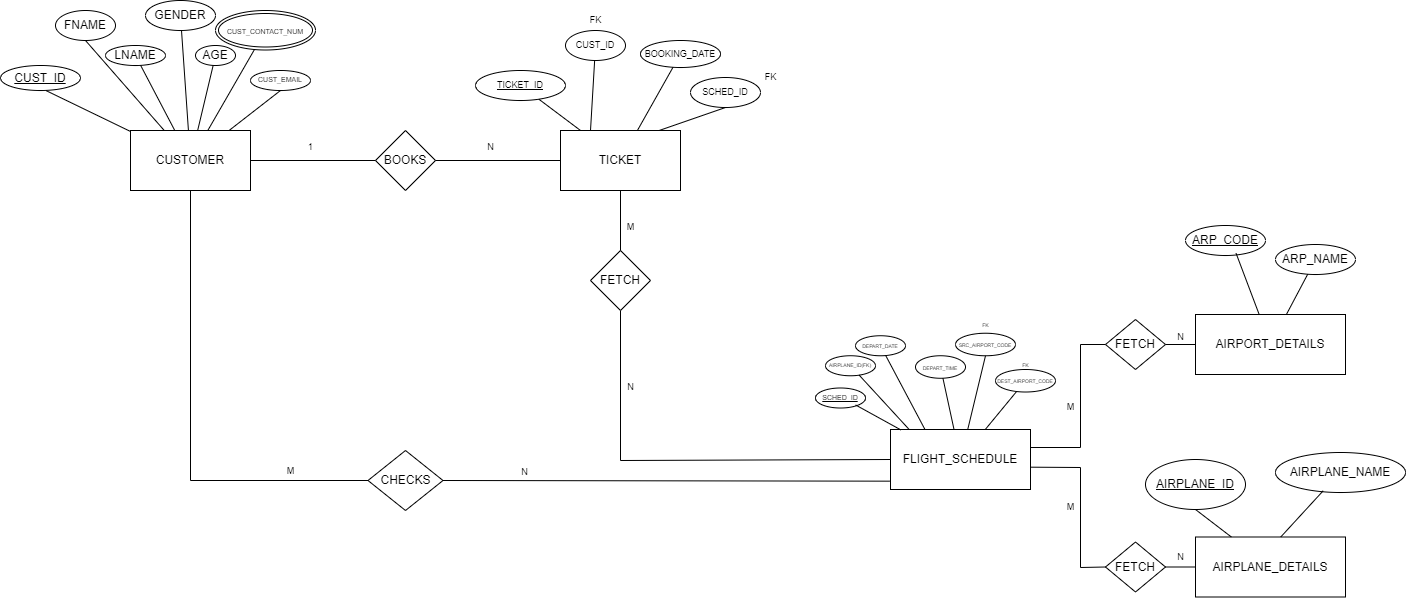

The diagram above was exported from draw.io. Its source (the exported page's mxGraphModel, read from the mxfile embedded in the PNG):
<mxGraphModel dx="648" dy="359" grid="1" gridSize="10" guides="1" tooltips="1" connect="1" arrows="1" fold="1" page="1" pageScale="1" pageWidth="850" pageHeight="1100" math="0" shadow="0" extFonts="Permanent Marker^https://fonts.googleapis.com/css?family=Permanent+Marker">
  <root>
    <mxCell id="0" />
    <mxCell id="1" parent="0" />
    <mxCell id="JnmiSNHgMXQJgEPUfX7u-1" value="CUSTOMER" style="rounded=0;whiteSpace=wrap;html=1;" parent="1" vertex="1">
      <mxGeometry x="190" y="383" width="120" height="60" as="geometry" />
    </mxCell>
    <mxCell id="JnmiSNHgMXQJgEPUfX7u-3" value="AIRPORT_DETAILS" style="rounded=0;whiteSpace=wrap;html=1;" parent="1" vertex="1">
      <mxGeometry x="1255" y="567" width="150" height="60" as="geometry" />
    </mxCell>
    <mxCell id="JnmiSNHgMXQJgEPUfX7u-4" value="AIRPLANE_DETAILS" style="rounded=0;whiteSpace=wrap;html=1;" parent="1" vertex="1">
      <mxGeometry x="1255" y="789.5" width="150" height="60" as="geometry" />
    </mxCell>
    <mxCell id="JnmiSNHgMXQJgEPUfX7u-5" value="FLIGHT_SCHEDULE" style="rounded=0;whiteSpace=wrap;html=1;" parent="1" vertex="1">
      <mxGeometry x="950" y="682" width="140" height="60" as="geometry" />
    </mxCell>
    <mxCell id="JnmiSNHgMXQJgEPUfX7u-6" value="TICKET" style="rounded=0;whiteSpace=wrap;html=1;" parent="1" vertex="1">
      <mxGeometry x="620" y="382.9970809555054" width="120" height="60" as="geometry" />
    </mxCell>
    <mxCell id="W_FW34y4Fmk-iRn2Tv2g-1" value="&lt;u&gt;CUST_ID&lt;/u&gt;" style="ellipse;whiteSpace=wrap;html=1;" parent="1" vertex="1">
      <mxGeometry x="60" y="318" width="80" height="25" as="geometry" />
    </mxCell>
    <mxCell id="W_FW34y4Fmk-iRn2Tv2g-5" value="FNAME" style="ellipse;whiteSpace=wrap;html=1;" parent="1" vertex="1">
      <mxGeometry x="115" y="263" width="60" height="30" as="geometry" />
    </mxCell>
    <mxCell id="W_FW34y4Fmk-iRn2Tv2g-7" value="LNAME" style="ellipse;whiteSpace=wrap;html=1;" parent="1" vertex="1">
      <mxGeometry x="165" y="298" width="60" height="20" as="geometry" />
    </mxCell>
    <mxCell id="W_FW34y4Fmk-iRn2Tv2g-9" value="GENDER" style="ellipse;whiteSpace=wrap;html=1;" parent="1" vertex="1">
      <mxGeometry x="205" y="253" width="70" height="30" as="geometry" />
    </mxCell>
    <mxCell id="W_FW34y4Fmk-iRn2Tv2g-12" value="AGE" style="ellipse;whiteSpace=wrap;html=1;" parent="1" vertex="1">
      <mxGeometry x="255" y="298" width="40" height="20" as="geometry" />
    </mxCell>
    <mxCell id="W_FW34y4Fmk-iRn2Tv2g-14" value="&lt;u&gt;ARP_CODE&lt;/u&gt;" style="ellipse;whiteSpace=wrap;html=1;" parent="1" vertex="1">
      <mxGeometry x="1245" y="478" width="80" height="30" as="geometry" />
    </mxCell>
    <mxCell id="W_FW34y4Fmk-iRn2Tv2g-16" value="ARP_NAME" style="ellipse;whiteSpace=wrap;html=1;" parent="1" vertex="1">
      <mxGeometry x="1335" y="497" width="80" height="30" as="geometry" />
    </mxCell>
    <mxCell id="W_FW34y4Fmk-iRn2Tv2g-18" value="&lt;u&gt;AIRPLANE_ID&lt;br&gt;&lt;/u&gt;" style="ellipse;whiteSpace=wrap;html=1;" parent="1" vertex="1">
      <mxGeometry x="1205" y="712" width="100" height="50" as="geometry" />
    </mxCell>
    <mxCell id="W_FW34y4Fmk-iRn2Tv2g-19" value="AIRPLANE_NAME" style="ellipse;whiteSpace=wrap;html=1;" parent="1" vertex="1">
      <mxGeometry x="1335" y="705" width="130" height="40" as="geometry" />
    </mxCell>
    <mxCell id="W_FW34y4Fmk-iRn2Tv2g-23" value="BOOKS" style="rhombus;whiteSpace=wrap;html=1;" parent="1" vertex="1">
      <mxGeometry x="435" y="383" width="60" height="60" as="geometry" />
    </mxCell>
    <mxCell id="W_FW34y4Fmk-iRn2Tv2g-30" value="CHECKS" style="rhombus;whiteSpace=wrap;html=1;" parent="1" vertex="1">
      <mxGeometry x="427.5" y="703" width="75" height="60" as="geometry" />
    </mxCell>
    <mxCell id="W_FW34y4Fmk-iRn2Tv2g-33" value="" style="endArrow=none;html=1;rounded=0;entryX=0.5;entryY=1;entryDx=0;entryDy=0;" parent="1" source="JnmiSNHgMXQJgEPUfX7u-4" target="W_FW34y4Fmk-iRn2Tv2g-18" edge="1">
      <mxGeometry width="50" height="50" relative="1" as="geometry">
        <mxPoint x="1245" y="822" as="sourcePoint" />
        <mxPoint x="1295" y="772" as="targetPoint" />
      </mxGeometry>
    </mxCell>
    <mxCell id="W_FW34y4Fmk-iRn2Tv2g-34" value="" style="endArrow=none;html=1;rounded=0;exitX=0.569;exitY=-0.002;exitDx=0;exitDy=0;exitPerimeter=0;" parent="1" source="JnmiSNHgMXQJgEPUfX7u-4" edge="1">
      <mxGeometry width="50" height="50" relative="1" as="geometry">
        <mxPoint x="1355" y="812" as="sourcePoint" />
        <mxPoint x="1382.6987755633008" y="743.2785072294641" as="targetPoint" />
      </mxGeometry>
    </mxCell>
    <mxCell id="W_FW34y4Fmk-iRn2Tv2g-35" value="" style="endArrow=none;html=1;rounded=0;entryX=0.632;entryY=0.958;entryDx=0;entryDy=0;entryPerimeter=0;" parent="1" source="JnmiSNHgMXQJgEPUfX7u-3" edge="1">
      <mxGeometry width="50" height="50" relative="1" as="geometry">
        <mxPoint x="1275" y="557" as="sourcePoint" />
        <mxPoint x="1295.5599999999995" y="505.74" as="targetPoint" />
      </mxGeometry>
    </mxCell>
    <mxCell id="W_FW34y4Fmk-iRn2Tv2g-36" value="" style="endArrow=none;html=1;rounded=0;" parent="1" source="JnmiSNHgMXQJgEPUfX7u-3" target="W_FW34y4Fmk-iRn2Tv2g-16" edge="1">
      <mxGeometry width="50" height="50" relative="1" as="geometry">
        <mxPoint x="1335" y="577" as="sourcePoint" />
        <mxPoint x="1385" y="527" as="targetPoint" />
      </mxGeometry>
    </mxCell>
    <mxCell id="W_FW34y4Fmk-iRn2Tv2g-40" value="" style="endArrow=none;html=1;rounded=0;entryX=0.57;entryY=1.005;entryDx=0;entryDy=0;entryPerimeter=0;" parent="1" source="JnmiSNHgMXQJgEPUfX7u-1" target="W_FW34y4Fmk-iRn2Tv2g-1" edge="1">
      <mxGeometry width="50" height="50" relative="1" as="geometry">
        <mxPoint x="85" y="393" as="sourcePoint" />
        <mxPoint x="135" y="343" as="targetPoint" />
      </mxGeometry>
    </mxCell>
    <mxCell id="W_FW34y4Fmk-iRn2Tv2g-41" value="" style="endArrow=none;html=1;rounded=0;entryX=0.5;entryY=1;entryDx=0;entryDy=0;" parent="1" source="JnmiSNHgMXQJgEPUfX7u-1" target="W_FW34y4Fmk-iRn2Tv2g-5" edge="1">
      <mxGeometry width="50" height="50" relative="1" as="geometry">
        <mxPoint x="315" y="443" as="sourcePoint" />
        <mxPoint x="365" y="393" as="targetPoint" />
      </mxGeometry>
    </mxCell>
    <mxCell id="W_FW34y4Fmk-iRn2Tv2g-42" value="" style="endArrow=none;html=1;rounded=0;" parent="1" source="JnmiSNHgMXQJgEPUfX7u-1" target="W_FW34y4Fmk-iRn2Tv2g-7" edge="1">
      <mxGeometry width="50" height="50" relative="1" as="geometry">
        <mxPoint x="315" y="443" as="sourcePoint" />
        <mxPoint x="365" y="393" as="targetPoint" />
      </mxGeometry>
    </mxCell>
    <mxCell id="W_FW34y4Fmk-iRn2Tv2g-43" value="" style="endArrow=none;html=1;rounded=0;" parent="1" source="JnmiSNHgMXQJgEPUfX7u-1" target="W_FW34y4Fmk-iRn2Tv2g-9" edge="1">
      <mxGeometry width="50" height="50" relative="1" as="geometry">
        <mxPoint x="225" y="343" as="sourcePoint" />
        <mxPoint x="275" y="293" as="targetPoint" />
      </mxGeometry>
    </mxCell>
    <mxCell id="W_FW34y4Fmk-iRn2Tv2g-44" value="" style="endArrow=none;html=1;rounded=0;" parent="1" source="JnmiSNHgMXQJgEPUfX7u-1" target="W_FW34y4Fmk-iRn2Tv2g-12" edge="1">
      <mxGeometry width="50" height="50" relative="1" as="geometry">
        <mxPoint x="275" y="383" as="sourcePoint" />
        <mxPoint x="325" y="333" as="targetPoint" />
      </mxGeometry>
    </mxCell>
    <mxCell id="W_FW34y4Fmk-iRn2Tv2g-48" value="" style="endArrow=none;html=1;rounded=0;entryX=0;entryY=0.5;entryDx=0;entryDy=0;" parent="1" source="JnmiSNHgMXQJgEPUfX7u-1" target="W_FW34y4Fmk-iRn2Tv2g-23" edge="1">
      <mxGeometry width="50" height="50" relative="1" as="geometry">
        <mxPoint x="345" y="453" as="sourcePoint" />
        <mxPoint x="395" y="403" as="targetPoint" />
      </mxGeometry>
    </mxCell>
    <mxCell id="W_FW34y4Fmk-iRn2Tv2g-55" value="" style="endArrow=none;html=1;rounded=0;entryX=-0.004;entryY=0.861;entryDx=0;entryDy=0;exitX=1;exitY=0.5;exitDx=0;exitDy=0;entryPerimeter=0;" parent="1" source="W_FW34y4Fmk-iRn2Tv2g-30" target="JnmiSNHgMXQJgEPUfX7u-5" edge="1">
      <mxGeometry width="50" height="50" relative="1" as="geometry">
        <mxPoint x="875" y="573" as="sourcePoint" />
        <mxPoint x="925" y="523" as="targetPoint" />
      </mxGeometry>
    </mxCell>
    <mxCell id="W_FW34y4Fmk-iRn2Tv2g-59" value="" style="endArrow=none;html=1;rounded=0;entryX=0.5;entryY=1;entryDx=0;entryDy=0;exitX=0;exitY=0.5;exitDx=0;exitDy=0;" parent="1" source="JnmiSNHgMXQJgEPUfX7u-5" target="W_FW34y4Fmk-iRn2Tv2g-60" edge="1">
      <mxGeometry width="50" height="50" relative="1" as="geometry">
        <mxPoint x="905" y="643" as="sourcePoint" />
        <mxPoint x="735" y="533" as="targetPoint" />
        <Array as="points">
          <mxPoint x="680" y="713" />
        </Array>
      </mxGeometry>
    </mxCell>
    <mxCell id="W_FW34y4Fmk-iRn2Tv2g-60" value="FETCH" style="rhombus;whiteSpace=wrap;html=1;" parent="1" vertex="1">
      <mxGeometry x="650" y="503" width="60" height="60" as="geometry" />
    </mxCell>
    <mxCell id="W_FW34y4Fmk-iRn2Tv2g-63" value="FETCH" style="rhombus;whiteSpace=wrap;html=1;" parent="1" vertex="1">
      <mxGeometry x="1165" y="572" width="60" height="50" as="geometry" />
    </mxCell>
    <mxCell id="W_FW34y4Fmk-iRn2Tv2g-64" value="FETCH" style="rhombus;whiteSpace=wrap;html=1;" parent="1" vertex="1">
      <mxGeometry x="1165" y="794.5" width="60" height="50" as="geometry" />
    </mxCell>
    <mxCell id="W_FW34y4Fmk-iRn2Tv2g-67" value="" style="endArrow=none;html=1;rounded=0;entryX=0;entryY=0.5;entryDx=0;entryDy=0;" parent="1" source="W_FW34y4Fmk-iRn2Tv2g-64" target="JnmiSNHgMXQJgEPUfX7u-4" edge="1">
      <mxGeometry width="50" height="50" relative="1" as="geometry">
        <mxPoint x="1175" y="819" as="sourcePoint" />
        <mxPoint x="1235" y="799" as="targetPoint" />
      </mxGeometry>
    </mxCell>
    <mxCell id="W_FW34y4Fmk-iRn2Tv2g-68" value="" style="endArrow=none;html=1;rounded=0;entryX=0;entryY=0.5;entryDx=0;entryDy=0;" parent="1" source="W_FW34y4Fmk-iRn2Tv2g-63" target="JnmiSNHgMXQJgEPUfX7u-3" edge="1">
      <mxGeometry width="50" height="50" relative="1" as="geometry">
        <mxPoint x="1175" y="597" as="sourcePoint" />
        <mxPoint x="1175" y="657" as="targetPoint" />
      </mxGeometry>
    </mxCell>
    <mxCell id="W_FW34y4Fmk-iRn2Tv2g-72" value="&lt;font style=&quot;font-size: 7px;&quot;&gt;CUST_CONTACT_NUM&lt;/font&gt;" style="ellipse;shape=doubleEllipse;margin=3;whiteSpace=wrap;html=1;align=center;" parent="1" vertex="1">
      <mxGeometry x="275" y="263" width="100" height="39.5" as="geometry" />
    </mxCell>
    <mxCell id="W_FW34y4Fmk-iRn2Tv2g-74" value="" style="endArrow=none;html=1;rounded=0;fontSize=7;" parent="1" source="JnmiSNHgMXQJgEPUfX7u-1" target="W_FW34y4Fmk-iRn2Tv2g-72" edge="1">
      <mxGeometry width="50" height="50" relative="1" as="geometry">
        <mxPoint x="300" y="380" as="sourcePoint" />
        <mxPoint x="350" y="330" as="targetPoint" />
      </mxGeometry>
    </mxCell>
    <mxCell id="W_FW34y4Fmk-iRn2Tv2g-75" value="CUST_EMAIL" style="ellipse;whiteSpace=wrap;html=1;fontSize=7;" parent="1" vertex="1">
      <mxGeometry x="310" y="323" width="60" height="20" as="geometry" />
    </mxCell>
    <mxCell id="W_FW34y4Fmk-iRn2Tv2g-77" value="" style="endArrow=none;html=1;rounded=0;fontSize=7;entryX=0.5;entryY=1;entryDx=0;entryDy=0;" parent="1" source="JnmiSNHgMXQJgEPUfX7u-1" target="W_FW34y4Fmk-iRn2Tv2g-75" edge="1">
      <mxGeometry width="50" height="50" relative="1" as="geometry">
        <mxPoint x="300" y="410" as="sourcePoint" />
        <mxPoint x="350" y="360" as="targetPoint" />
      </mxGeometry>
    </mxCell>
    <mxCell id="W_FW34y4Fmk-iRn2Tv2g-79" value="SCHED_ID" style="ellipse;whiteSpace=wrap;html=1;align=center;fontStyle=4;fontSize=7;" parent="1" vertex="1">
      <mxGeometry x="875" y="640.5" width="50" height="20" as="geometry" />
    </mxCell>
    <mxCell id="W_FW34y4Fmk-iRn2Tv2g-83" value="" style="endArrow=none;html=1;rounded=0;fontSize=7;entryX=0.075;entryY=0.008;entryDx=0;entryDy=0;entryPerimeter=0;" parent="1" target="JnmiSNHgMXQJgEPUfX7u-5" edge="1">
      <mxGeometry width="50" height="50" relative="1" as="geometry">
        <mxPoint x="915.1004798439776" y="657.4696976954326" as="sourcePoint" />
        <mxPoint x="965" y="589.5" as="targetPoint" />
      </mxGeometry>
    </mxCell>
    <mxCell id="W_FW34y4Fmk-iRn2Tv2g-84" value="&lt;font style=&quot;font-size: 5px;&quot;&gt;AIRPLANE_ID(FK)&lt;/font&gt;" style="ellipse;whiteSpace=wrap;html=1;align=center;fontSize=7;" parent="1" vertex="1">
      <mxGeometry x="885" y="608.25" width="50" height="20" as="geometry" />
    </mxCell>
    <mxCell id="W_FW34y4Fmk-iRn2Tv2g-85" value="DEPART_DATE" style="ellipse;whiteSpace=wrap;html=1;align=center;fontSize=5;" parent="1" vertex="1">
      <mxGeometry x="915" y="588.25" width="50" height="20" as="geometry" />
    </mxCell>
    <mxCell id="W_FW34y4Fmk-iRn2Tv2g-86" value="" style="endArrow=none;html=1;rounded=0;fontSize=5;" parent="1" source="W_FW34y4Fmk-iRn2Tv2g-84" edge="1">
      <mxGeometry width="50" height="50" relative="1" as="geometry">
        <mxPoint x="924.5405718166382" y="657.1345856316857" as="sourcePoint" />
        <mxPoint x="968.6666666666667" y="682" as="targetPoint" />
      </mxGeometry>
    </mxCell>
    <mxCell id="W_FW34y4Fmk-iRn2Tv2g-87" value="" style="endArrow=none;html=1;rounded=0;fontSize=5;" parent="1" target="W_FW34y4Fmk-iRn2Tv2g-85" edge="1">
      <mxGeometry width="50" height="50" relative="1" as="geometry">
        <mxPoint x="984.4676666776857" y="682" as="sourcePoint" />
        <mxPoint x="936.9433568287889" y="638.1750065283825" as="targetPoint" />
      </mxGeometry>
    </mxCell>
    <mxCell id="W_FW34y4Fmk-iRn2Tv2g-88" value="DEPART_TIME" style="ellipse;whiteSpace=wrap;html=1;align=center;fontSize=5;" parent="1" vertex="1">
      <mxGeometry x="975" y="608.25" width="50" height="22.5" as="geometry" />
    </mxCell>
    <mxCell id="W_FW34y4Fmk-iRn2Tv2g-89" value="" style="endArrow=none;html=1;rounded=0;fontSize=5;" parent="1" source="JnmiSNHgMXQJgEPUfX7u-5" target="W_FW34y4Fmk-iRn2Tv2g-88" edge="1">
      <mxGeometry width="50" height="50" relative="1" as="geometry">
        <mxPoint x="991.7306663974539" y="682" as="sourcePoint" />
        <mxPoint x="962.5747557607742" y="624.7167326441462" as="targetPoint" />
      </mxGeometry>
    </mxCell>
    <mxCell id="W_FW34y4Fmk-iRn2Tv2g-90" value="SRC_AIRPORT_CODE" style="ellipse;whiteSpace=wrap;html=1;align=center;fontSize=5;" parent="1" vertex="1">
      <mxGeometry x="1015" y="585.75" width="60" height="22.5" as="geometry" />
    </mxCell>
    <mxCell id="W_FW34y4Fmk-iRn2Tv2g-91" value="DEST_AIRPORT_CODE" style="ellipse;whiteSpace=wrap;html=1;align=center;fontSize=5;" parent="1" vertex="1">
      <mxGeometry x="1055" y="622" width="60" height="22.5" as="geometry" />
    </mxCell>
    <mxCell id="W_FW34y4Fmk-iRn2Tv2g-92" value="" style="endArrow=none;html=1;rounded=0;fontSize=5;entryX=0.5;entryY=1;entryDx=0;entryDy=0;" parent="1" source="JnmiSNHgMXQJgEPUfX7u-5" target="W_FW34y4Fmk-iRn2Tv2g-90" edge="1">
      <mxGeometry width="50" height="50" relative="1" as="geometry">
        <mxPoint x="995" y="559.5" as="sourcePoint" />
        <mxPoint x="1045" y="509.5" as="targetPoint" />
      </mxGeometry>
    </mxCell>
    <mxCell id="W_FW34y4Fmk-iRn2Tv2g-93" value="" style="endArrow=none;html=1;rounded=0;fontSize=5;" parent="1" source="W_FW34y4Fmk-iRn2Tv2g-91" target="JnmiSNHgMXQJgEPUfX7u-5" edge="1">
      <mxGeometry width="50" height="50" relative="1" as="geometry">
        <mxPoint x="1035" y="619.5" as="sourcePoint" />
        <mxPoint x="1095" y="539.5" as="targetPoint" />
      </mxGeometry>
    </mxCell>
    <mxCell id="W_FW34y4Fmk-iRn2Tv2g-95" value="FK" style="text;html=1;align=center;verticalAlign=middle;resizable=0;points=[];autosize=1;strokeColor=none;fillColor=none;fontSize=5;" parent="1" vertex="1">
      <mxGeometry x="1030" y="567" width="30" height="20" as="geometry" />
    </mxCell>
    <mxCell id="W_FW34y4Fmk-iRn2Tv2g-96" value="FK" style="text;html=1;align=center;verticalAlign=middle;resizable=0;points=[];autosize=1;strokeColor=none;fillColor=none;fontSize=5;" parent="1" vertex="1">
      <mxGeometry x="1070" y="607" width="30" height="20" as="geometry" />
    </mxCell>
    <mxCell id="W_FW34y4Fmk-iRn2Tv2g-109" value="&lt;u&gt;TICKET_ID&lt;/u&gt;" style="ellipse;whiteSpace=wrap;html=1;fontSize=9;" parent="1" vertex="1">
      <mxGeometry x="535" y="323" width="90" height="30" as="geometry" />
    </mxCell>
    <mxCell id="W_FW34y4Fmk-iRn2Tv2g-110" value="CUST_ID" style="ellipse;whiteSpace=wrap;html=1;fontSize=9;" parent="1" vertex="1">
      <mxGeometry x="625" y="283" width="60" height="30" as="geometry" />
    </mxCell>
    <mxCell id="W_FW34y4Fmk-iRn2Tv2g-111" value="BOOKING_DATE" style="ellipse;whiteSpace=wrap;html=1;fontSize=9;" parent="1" vertex="1">
      <mxGeometry x="700" y="293" width="80" height="27" as="geometry" />
    </mxCell>
    <mxCell id="W_FW34y4Fmk-iRn2Tv2g-117" value="" style="endArrow=none;html=1;rounded=0;fontSize=9;" parent="1" source="JnmiSNHgMXQJgEPUfX7u-6" target="W_FW34y4Fmk-iRn2Tv2g-109" edge="1">
      <mxGeometry width="50" height="50" relative="1" as="geometry">
        <mxPoint x="500" y="300" as="sourcePoint" />
        <mxPoint x="550" y="250" as="targetPoint" />
      </mxGeometry>
    </mxCell>
    <mxCell id="W_FW34y4Fmk-iRn2Tv2g-118" value="" style="endArrow=none;html=1;rounded=0;fontSize=9;exitX=0.25;exitY=0;exitDx=0;exitDy=0;" parent="1" source="JnmiSNHgMXQJgEPUfX7u-6" target="W_FW34y4Fmk-iRn2Tv2g-110" edge="1">
      <mxGeometry width="50" height="50" relative="1" as="geometry">
        <mxPoint x="690" y="380" as="sourcePoint" />
        <mxPoint x="620" y="328" as="targetPoint" />
      </mxGeometry>
    </mxCell>
    <mxCell id="W_FW34y4Fmk-iRn2Tv2g-119" value="" style="endArrow=none;html=1;rounded=0;fontSize=9;" parent="1" source="JnmiSNHgMXQJgEPUfX7u-6" target="W_FW34y4Fmk-iRn2Tv2g-111" edge="1">
      <mxGeometry width="50" height="50" relative="1" as="geometry">
        <mxPoint x="660" y="370" as="sourcePoint" />
        <mxPoint x="710" y="320" as="targetPoint" />
      </mxGeometry>
    </mxCell>
    <mxCell id="W_FW34y4Fmk-iRn2Tv2g-124" value="" style="endArrow=none;html=1;rounded=0;strokeColor=default;strokeWidth=1;fontSize=9;entryX=0;entryY=0.5;entryDx=0;entryDy=0;" parent="1" target="W_FW34y4Fmk-iRn2Tv2g-63" edge="1">
      <mxGeometry width="50" height="50" relative="1" as="geometry">
        <mxPoint x="1090" y="700" as="sourcePoint" />
        <mxPoint x="1170" y="630" as="targetPoint" />
        <Array as="points">
          <mxPoint x="1140" y="700" />
          <mxPoint x="1140" y="597" />
        </Array>
      </mxGeometry>
    </mxCell>
    <mxCell id="W_FW34y4Fmk-iRn2Tv2g-125" value="" style="endArrow=none;html=1;rounded=0;strokeColor=default;strokeWidth=1;fontSize=9;entryX=0.999;entryY=0.628;entryDx=0;entryDy=0;entryPerimeter=0;exitX=0;exitY=0.5;exitDx=0;exitDy=0;" parent="1" source="W_FW34y4Fmk-iRn2Tv2g-64" target="JnmiSNHgMXQJgEPUfX7u-5" edge="1">
      <mxGeometry width="50" height="50" relative="1" as="geometry">
        <mxPoint x="1165" y="813.5" as="sourcePoint" />
        <mxPoint x="1091.4" y="714.8399999999999" as="targetPoint" />
        <Array as="points">
          <mxPoint x="1140" y="820" />
          <mxPoint x="1140" y="720" />
        </Array>
      </mxGeometry>
    </mxCell>
    <mxCell id="W_FW34y4Fmk-iRn2Tv2g-126" value="" style="endArrow=none;html=1;rounded=0;strokeColor=default;strokeWidth=1;fontSize=9;entryX=0.5;entryY=1;entryDx=0;entryDy=0;exitX=0;exitY=0.5;exitDx=0;exitDy=0;" parent="1" source="W_FW34y4Fmk-iRn2Tv2g-30" target="JnmiSNHgMXQJgEPUfX7u-1" edge="1">
      <mxGeometry width="50" height="50" relative="1" as="geometry">
        <mxPoint x="250" y="740" as="sourcePoint" />
        <mxPoint x="280" y="540" as="targetPoint" />
        <Array as="points">
          <mxPoint x="250" y="733" />
        </Array>
      </mxGeometry>
    </mxCell>
    <mxCell id="W_FW34y4Fmk-iRn2Tv2g-127" value="" style="endArrow=none;html=1;rounded=0;strokeColor=default;strokeWidth=1;fontSize=9;entryX=0.5;entryY=1;entryDx=0;entryDy=0;" parent="1" source="W_FW34y4Fmk-iRn2Tv2g-60" target="JnmiSNHgMXQJgEPUfX7u-6" edge="1">
      <mxGeometry width="50" height="50" relative="1" as="geometry">
        <mxPoint x="560" y="570" as="sourcePoint" />
        <mxPoint x="610" y="520" as="targetPoint" />
      </mxGeometry>
    </mxCell>
    <mxCell id="W_FW34y4Fmk-iRn2Tv2g-128" value="" style="endArrow=none;html=1;rounded=0;strokeColor=default;strokeWidth=1;fontSize=9;entryX=0;entryY=0.5;entryDx=0;entryDy=0;" parent="1" source="W_FW34y4Fmk-iRn2Tv2g-23" target="JnmiSNHgMXQJgEPUfX7u-6" edge="1">
      <mxGeometry width="50" height="50" relative="1" as="geometry">
        <mxPoint x="480" y="520" as="sourcePoint" />
        <mxPoint x="530" y="470" as="targetPoint" />
      </mxGeometry>
    </mxCell>
    <mxCell id="W_FW34y4Fmk-iRn2Tv2g-129" value="FK" style="text;html=1;align=center;verticalAlign=middle;resizable=0;points=[];autosize=1;strokeColor=none;fillColor=none;fontSize=9;" parent="1" vertex="1">
      <mxGeometry x="640" y="263" width="30" height="20" as="geometry" />
    </mxCell>
    <mxCell id="W_FW34y4Fmk-iRn2Tv2g-134" value="M" style="text;html=1;align=center;verticalAlign=middle;resizable=0;points=[];autosize=1;strokeColor=none;fillColor=none;fontSize=9;" parent="1" vertex="1">
      <mxGeometry x="335" y="714" width="30" height="20" as="geometry" />
    </mxCell>
    <mxCell id="W_FW34y4Fmk-iRn2Tv2g-135" value="N" style="text;html=1;align=center;verticalAlign=middle;resizable=0;points=[];autosize=1;strokeColor=none;fillColor=none;fontSize=9;" parent="1" vertex="1">
      <mxGeometry x="569" y="715" width="30" height="20" as="geometry" />
    </mxCell>
    <mxCell id="W_FW34y4Fmk-iRn2Tv2g-136" value="1" style="text;html=1;align=center;verticalAlign=middle;resizable=0;points=[];autosize=1;strokeColor=none;fillColor=none;fontSize=9;" parent="1" vertex="1">
      <mxGeometry x="355" y="390" width="30" height="20" as="geometry" />
    </mxCell>
    <mxCell id="W_FW34y4Fmk-iRn2Tv2g-137" value="N" style="text;html=1;align=center;verticalAlign=middle;resizable=0;points=[];autosize=1;strokeColor=none;fillColor=none;fontSize=9;" parent="1" vertex="1">
      <mxGeometry x="535" y="390" width="30" height="20" as="geometry" />
    </mxCell>
    <mxCell id="W_FW34y4Fmk-iRn2Tv2g-138" value="M" style="text;html=1;align=center;verticalAlign=middle;resizable=0;points=[];autosize=1;strokeColor=none;fillColor=none;fontSize=9;" parent="1" vertex="1">
      <mxGeometry x="675" y="470" width="30" height="20" as="geometry" />
    </mxCell>
    <mxCell id="W_FW34y4Fmk-iRn2Tv2g-139" value="N" style="text;html=1;align=center;verticalAlign=middle;resizable=0;points=[];autosize=1;strokeColor=none;fillColor=none;fontSize=9;" parent="1" vertex="1">
      <mxGeometry x="675" y="630" width="30" height="20" as="geometry" />
    </mxCell>
    <mxCell id="W_FW34y4Fmk-iRn2Tv2g-140" value="M" style="text;html=1;align=center;verticalAlign=middle;resizable=0;points=[];autosize=1;strokeColor=none;fillColor=none;fontSize=9;" parent="1" vertex="1">
      <mxGeometry x="1115" y="650" width="30" height="20" as="geometry" />
    </mxCell>
    <mxCell id="W_FW34y4Fmk-iRn2Tv2g-141" value="N" style="text;html=1;align=center;verticalAlign=middle;resizable=0;points=[];autosize=1;strokeColor=none;fillColor=none;fontSize=9;" parent="1" vertex="1">
      <mxGeometry x="1225" y="580" width="30" height="20" as="geometry" />
    </mxCell>
    <mxCell id="W_FW34y4Fmk-iRn2Tv2g-142" value="M" style="text;html=1;align=center;verticalAlign=middle;resizable=0;points=[];autosize=1;strokeColor=none;fillColor=none;fontSize=9;" parent="1" vertex="1">
      <mxGeometry x="1115" y="750" width="30" height="20" as="geometry" />
    </mxCell>
    <mxCell id="W_FW34y4Fmk-iRn2Tv2g-143" value="N" style="text;html=1;align=center;verticalAlign=middle;resizable=0;points=[];autosize=1;strokeColor=none;fillColor=none;fontSize=9;" parent="1" vertex="1">
      <mxGeometry x="1225" y="800" width="30" height="20" as="geometry" />
    </mxCell>
    <mxCell id="W_FW34y4Fmk-iRn2Tv2g-144" value="SCHED_ID" style="ellipse;whiteSpace=wrap;html=1;fontSize=9;" parent="1" vertex="1">
      <mxGeometry x="750" y="330" width="70" height="30" as="geometry" />
    </mxCell>
    <mxCell id="W_FW34y4Fmk-iRn2Tv2g-145" value="" style="endArrow=none;html=1;rounded=0;strokeColor=default;strokeWidth=1;fontSize=9;entryX=0.5;entryY=1;entryDx=0;entryDy=0;exitX=0.819;exitY=0.002;exitDx=0;exitDy=0;exitPerimeter=0;" parent="1" source="JnmiSNHgMXQJgEPUfX7u-6" target="W_FW34y4Fmk-iRn2Tv2g-144" edge="1">
      <mxGeometry width="50" height="50" relative="1" as="geometry">
        <mxPoint x="740" y="420" as="sourcePoint" />
        <mxPoint x="790" y="370" as="targetPoint" />
      </mxGeometry>
    </mxCell>
    <mxCell id="W_FW34y4Fmk-iRn2Tv2g-146" value="FK" style="text;html=1;align=center;verticalAlign=middle;resizable=0;points=[];autosize=1;strokeColor=none;fillColor=none;fontSize=9;" parent="1" vertex="1">
      <mxGeometry x="815" y="320" width="30" height="20" as="geometry" />
    </mxCell>
  </root>
</mxGraphModel>